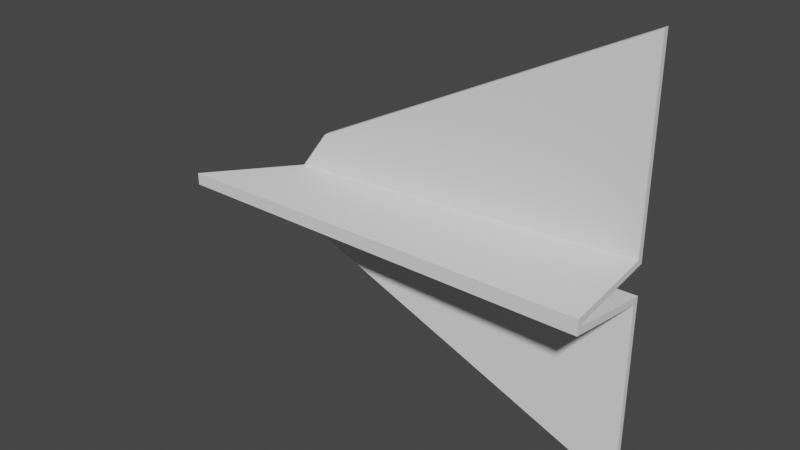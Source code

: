 # Source: Glider_Plane.blend  (saved by Blender 3.6.11; exported with 4.5.12 LTS)
import bpy
from mathutils import Matrix  # noqa: F401  (used for matrix-valued properties, if any)

bpy.ops.wm.read_factory_settings(use_empty=True)
scene = bpy.context.scene
scene.name = 'Scene'

# ---- collections
col_collection = bpy.data.collections.new('Collection'); scene.collection.children.link(col_collection)

# ---- node groups
ng_auto_smooth = bpy.data.node_groups.new('Auto Smooth', 'GeometryNodeTree')
_s = ng_auto_smooth.interface.new_socket(name='Geometry', in_out='OUTPUT', socket_type='NodeSocketGeometry')
_s = ng_auto_smooth.interface.new_socket(name='Geometry', in_out='INPUT', socket_type='NodeSocketGeometry')
_s = ng_auto_smooth.interface.new_socket(name='Angle', in_out='INPUT', socket_type='NodeSocketFloat')
_s.subtype = 'ANGLE'
_s.min_value = 0.0
_s.max_value = 3.142
ng_auto_smooth.is_modifier = True
_N = ng_auto_smooth.nodes; _L = ng_auto_smooth.links
n0 = _N.new('NodeGroupOutput'); n0.name = 'Group Output'; n0.location = (480, -100)
n1 = _N.new('NodeGroupInput'); n1.name = 'Group Input'; n1.location = (-420, -300)
n2 = _N.new('NodeGroupInput'); n2.name = 'Group Input.001'; n2.location = (-60, -100)
n3 = _N.new('GeometryNodeSetShadeSmooth'); n3.name = 'Set Shade Smooth'; n3.location = (120, -100)
n3.domain = 'EDGE'
n4 = _N.new('GeometryNodeSetShadeSmooth'); n4.name = 'Set Shade Smooth.001'; n4.location = (300, -100)
n5 = _N.new('GeometryNodeInputMeshEdgeAngle'); n5.name = 'Edge Angle'; n5.location = (-420, -220)
n6 = _N.new('GeometryNodeInputEdgeSmooth'); n6.name = 'Is Edge Smooth'; n6.location = (-60, -160)
n7 = _N.new('GeometryNodeInputShadeSmooth'); n7.name = 'Is Face Smooth'; n7.location = (-240, -340)
n8 = _N.new('FunctionNodeBooleanMath'); n8.name = 'Boolean Math'; n8.location = (-60, -220)
n9 = _N.new('FunctionNodeCompare'); n9.name = 'Compare'; n9.location = (-240, -180)
n9.operation = 'LESS_EQUAL'
_L.new(n5.outputs[0], n9.inputs[0])
_L.new(n4.outputs[0], n0.inputs[0])
_L.new(n1.outputs[1], n9.inputs[1])
_L.new(n9.outputs[0], n8.inputs[0])
_L.new(n7.outputs[0], n8.inputs[1])
_L.new(n2.outputs[0], n3.inputs[0])
_L.new(n6.outputs[0], n3.inputs[1])
_L.new(n3.outputs[0], n4.inputs[0])
_L.new(n8.outputs[0], n3.inputs[2])
n0.is_active_output = True

# ---- world
world_world = bpy.data.worlds.new('World'); scene.world = world_world
world_world.use_nodes = True; world_world.node_tree.nodes.clear()
_N = world_world.node_tree.nodes; _L = world_world.node_tree.links
n0 = _N.new('ShaderNodeOutputWorld'); n0.name = 'World Output'; n0.location = (300, 300)
n1 = _N.new('ShaderNodeBackground'); n1.name = 'Background'; n1.location = (10, 300)
n1.inputs[0].default_value = (0.05088, 0.05088, 0.05088, 1.0)
_L.new(n1.outputs[0], n0.inputs[0])
n0.is_active_output = True
world_world.color = (0.05088, 0.05088, 0.05088)
world_world.use_sun_shadow = False
world_world.sun_shadow_jitter_overblur = 0.0

# ---- meshes
me_plane = bpy.data.meshes.new('Plane')
me_plane.from_pydata([(4.786, 0.3918, 2.948), (4.786, 0.3918, -2.948), (0.4041, 2.98e-08, 0.7625), (0.4041, 2.98e-08, -0.7625), (4.786, 0.3918, 0.2099), (4.786, -0.8294, 0.02433), (4.786, -0.8294, -0.02433), (4.786, 0.3918, -0.2099), (0.0, 0.0, -0.05429), (-1.11, -0.8294, -0.02433), (-1.11, -0.8294, 0.02433), (0.0, 0.0, 0.05429), (4.794, 0.3015, 2.947), (4.794, 0.3015, -2.947), (0.4121, -0.09029, 0.7616), (0.4121, -0.09029, -0.7616), (4.792, 0.2975, 0.289), (4.785, -0.9201, 0.1064), (4.785, -0.9201, -0.1064), (4.792, 0.2975, -0.289), (0.003981, -0.08222, -0.2196), (-1.111, -0.9785, -0.08262), (-1.111, -0.9785, 0.08262), (0.003981, -0.08222, 0.2196)], [], [(7, 1, 3, 8), (0, 4, 11, 2), (4, 5, 10, 11), (5, 6, 9, 10), (6, 7, 8, 9), (19, 20, 15, 13), (12, 14, 23, 16), (16, 23, 22, 17), (17, 22, 21, 18), (18, 21, 20, 19), (0, 2, 14, 12), (1, 7, 19, 13), (3, 1, 13, 15), (2, 11, 23, 14), (4, 0, 12, 16), (5, 4, 16, 17), (6, 5, 17, 18), (7, 6, 18, 19), (8, 3, 15, 20), (9, 8, 20, 21), (10, 9, 21, 22), (11, 10, 22, 23)])
me_plane.polygons.foreach_set('use_smooth', [True] * 22)
_uv = me_plane.uv_layers.new(name='UVMap')
_uv.uv.foreach_set('vector', [0.8, 0.0, 1.0, 0.0, 1.0, 1.0, 0.8, 1.0, 0.0, 0.0, 0.2, 0.0, 0.2, 1.0, 0.0, 1.0, 0.2, 0.0, 0.4, 0.0, 0.4, 1.0, 0.2, 1.0, 0.4, 0.0, 0.6, 0.0, 0.6, 1.0, 0.4, 1.0, 0.6, 0.0, 0.8, 0.0, 0.8, 1.0, 0.6, 1.0, 0.8, 0.0, 0.8, 1.0, 1.0, 1.0, 1.0, 0.0, 0.0, 0.0, 0.0, 1.0, 0.2, 1.0, 0.2, 0.0, 0.2, 0.0, 0.2, 1.0, 0.4, 1.0, 0.4, 0.0, 0.4, 0.0, 0.4, 1.0, 0.6, 1.0, 0.6, 0.0, 0.6, 0.0, 0.6, 1.0, 0.8, 1.0, 0.8, 0.0, 0.0, 0.0, 0.0, 1.0, 0.0, 1.0, 0.0, 0.0, 1.0, 0.0, 0.8, 0.0, 0.8, 0.0, 1.0, 0.0, 1.0, 1.0, 1.0, 0.0, 1.0, 0.0, 1.0, 1.0, 0.0, 1.0, 0.2, 1.0, 0.2, 1.0, 0.0, 1.0, 0.2, 0.0, 0.0, 0.0, 0.0, 0.0, 0.2, 0.0, 0.4, 0.0, 0.2, 0.0, 0.2, 0.0, 0.4, 0.0, 0.6, 0.0, 0.4, 0.0, 0.4, 0.0, 0.6, 0.0, 0.8, 0.0, 0.6, 0.0, 0.6, 0.0, 0.8, 0.0, 0.8, 1.0, 1.0, 1.0, 1.0, 1.0, 0.8, 1.0, 0.6, 1.0, 0.8, 1.0, 0.8, 1.0, 0.6, 1.0, 0.4, 1.0, 0.6, 1.0, 0.6, 1.0, 0.4, 1.0, 0.2, 1.0, 0.4, 1.0, 0.4, 1.0, 0.2, 1.0])
me_plane.update()

# ---- objects
ob_plane = bpy.data.objects.new('Plane', me_plane)

# ---- transforms, parenting, visibility, modifiers, constraints
ob_plane.location = (-1.838, -0.3918, -1.378e-07)
_m = ob_plane.modifiers.new('Auto Smooth', 'NODES')
_m.node_group = ng_auto_smooth
_gi = [s.identifier for s in ng_auto_smooth.interface.items_tree if s.item_type == 'SOCKET' and s.in_out == 'INPUT']
_m[_gi[1]] = 0.5236  # Angle

# ---- collection membership
col_collection.objects.link(ob_plane)

# ---- scene / render settings (as saved in the file)
scene.frame_start = 1; scene.frame_end = 250; scene.frame_set(1)
scene.render.engine = 'BLENDER_EEVEE_NEXT'
scene.cycles.sampling_pattern = 'TABULATED_SOBOL'
scene.view_settings.view_transform = 'Filmic'
bpy.context.view_layer.update()

# ---- added for rendering (the .blend has no active camera and no usable light): camera, sun
cam_auto = bpy.data.cameras.new('AutoCamera')
cam_auto.lens = 50.0
cam_auto.sensor_width = 36.0
cam_auto.clip_end = 1000.0
ob_auto_camera = bpy.data.objects.new('AutoCamera', cam_auto)
scene.collection.objects.link(ob_auto_camera)
ob_auto_camera.location = (7.82723, -10.0735, 6.25886)
ob_auto_camera.rotation_euler = (1.09748, -7.21219e-08, 0.694738)
scene.camera = ob_auto_camera
light_auto_sun = bpy.data.lights.new('AutoSun', 'SUN')
light_auto_sun.energy = 3.0
light_auto_sun.angle = 0.0523599
ob_auto_sun = bpy.data.objects.new('AutoSun', light_auto_sun)
scene.collection.objects.link(ob_auto_sun)
ob_auto_sun.rotation_euler = (0.872665, 0.174533, 0.523599)
bpy.context.view_layer.update()
